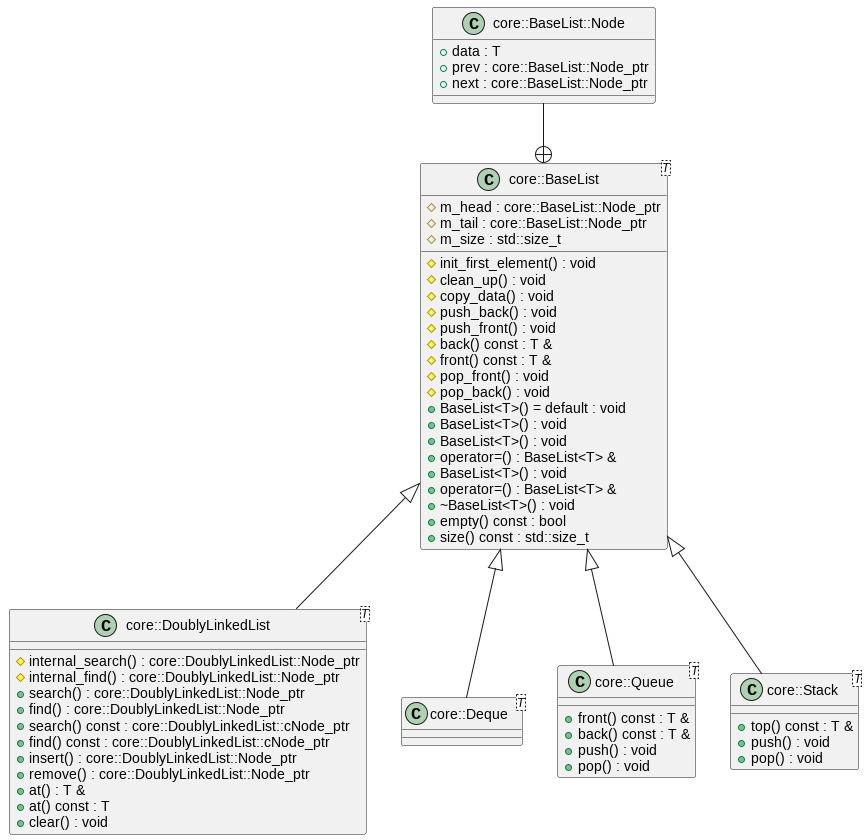

The diagram above was rendered by PlantUML. Its source (embedded in the PNG):
@startuml
class "core::BaseList<T>" as C_0001210299381800214398
class C_0001210299381800214398 {
#init_first_element() : void
#clean_up() : void
#copy_data() : void
#push_back() : void
#push_front() : void
#back() const : T &
#front() const : T &
#pop_front() : void
#pop_back() : void
+BaseList<T>() = default : void
+BaseList<T>() : void
+BaseList<T>() : void
+operator=() : BaseList<T> &
+BaseList<T>() : void
+operator=() : BaseList<T> &
+~BaseList<T>() : void
+empty() const : bool
+size() const : std::size_t
#m_head : core::BaseList::Node_ptr
#m_tail : core::BaseList::Node_ptr
#m_size : std::size_t
}
class "core::BaseList::Node" as C_0001587911644946356933
class C_0001587911644946356933 {
+data : T
+prev : core::BaseList::Node_ptr
+next : core::BaseList::Node_ptr
}
class "core::DoublyLinkedList<T>" as C_0001119460634631637164
class C_0001119460634631637164 {
#internal_search() : core::DoublyLinkedList::Node_ptr
#internal_find() : core::DoublyLinkedList::Node_ptr
+search() : core::DoublyLinkedList::Node_ptr
+find() : core::DoublyLinkedList::Node_ptr
+search() const : core::DoublyLinkedList::cNode_ptr
+find() const : core::DoublyLinkedList::cNode_ptr
+insert() : core::DoublyLinkedList::Node_ptr
+remove() : core::DoublyLinkedList::Node_ptr
+at() : T &
+at() const : T
+clear() : void
}
class "core::Deque<T>" as C_0000733147301305978309
class C_0000733147301305978309 {
}
class "core::Queue<T>" as C_0000416676988419608080
class C_0000416676988419608080 {
+front() const : T &
+back() const : T &
+push() : void
+pop() : void
}
class "core::Stack<T>" as C_0001172801259125092779
class C_0001172801259125092779 {
+top() const : T &
+push() : void
+pop() : void
}
C_0001587911644946356933 --+ C_0001210299381800214398
C_0001210299381800214398 <|-- C_0001119460634631637164
C_0001210299381800214398 <|-- C_0000733147301305978309
C_0001210299381800214398 <|-- C_0000416676988419608080
C_0001210299381800214398 <|-- C_0001172801259125092779

'Generated with clang-uml, version 0.3.4
'LLVM version Ubuntu clang version 15.0.6
@enduml